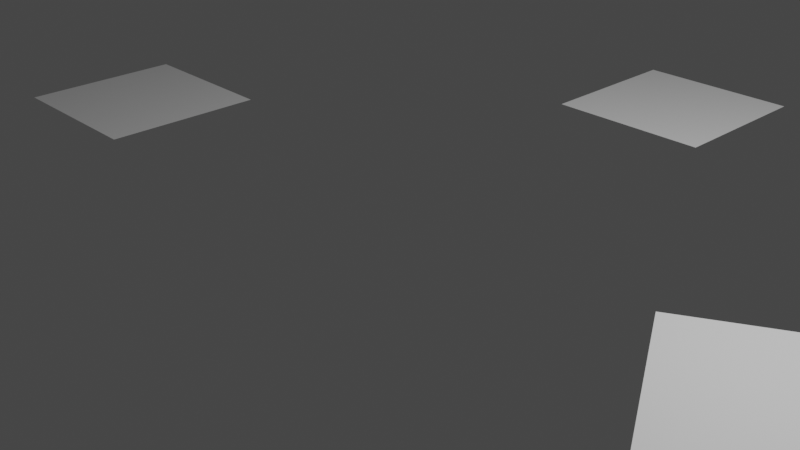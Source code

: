 # Source: sverchok_exemplos.blend  (saved by Blender 2.83.19; exported with 4.5.12 LTS)
import bpy
from mathutils import Matrix  # noqa: F401  (used for matrix-valued properties, if any)

bpy.ops.wm.read_factory_settings(use_empty=True)
scene = bpy.context.scene
scene.name = 'Scene'

# ---- collections
col_collection = bpy.data.collections.new('Collection'); scene.collection.children.link(col_collection)

# ---- world
world_world = bpy.data.worlds.new('World'); scene.world = world_world
world_world.use_nodes = True; world_world.node_tree.nodes.clear()
_N = world_world.node_tree.nodes; _L = world_world.node_tree.links
n0 = _N.new('ShaderNodeOutputWorld'); n0.name = 'World Output'; n0.location = (300, 300)
n1 = _N.new('ShaderNodeBackground'); n1.name = 'Background'; n1.location = (10, 300)
n1.inputs[0].default_value = (0.05088, 0.05088, 0.05088, 1.0)
_L.new(n1.outputs[0], n0.inputs[0])
n0.is_active_output = True
world_world.color = (0.05088, 0.05088, 0.05088)
world_world.use_sun_shadow = False
world_world.sun_shadow_jitter_overblur = 0.0

# ---- cameras
cam_camera = bpy.data.cameras.new('Camera')
cam_camera.clip_end = 100.0
cam_camera.ortho_scale = 7.314

# ---- lights
light_light = bpy.data.lights.new('Light', 'POINT')
light_light.transmission_factor = 0.0
light_light.energy = 1000.0
light_light.shadow_soft_size = 0.1
light_light.shadow_maximum_resolution = 0.006
light_light.use_absolute_resolution = True

# ---- meshes
me_plane = bpy.data.meshes.new('Plane')
me_plane.from_pydata([(-1.0, -1.0, 0.0), (1.0, -1.0, 0.0), (-1.0, 1.0, 0.0), (1.0, 1.0, 0.0)], [], [(0, 1, 3, 2)])
_uv = me_plane.uv_layers.new(name='UVMap')
_uv.uv.foreach_set('vector', [0.0, 0.0, 1.0, 0.0, 1.0, 1.0, 0.0, 1.0])
me_plane.use_remesh_fix_poles = True
me_plane.use_remesh_preserve_attributes = False
me_plane.use_mirror_vertex_groups = False
me_plane.update()
me_plane_001 = bpy.data.meshes.new('Plane.001')
me_plane_001.from_pydata([(-1.0, -1.0, 0.0), (1.0, -1.0, 0.0), (-1.0, 1.0, 0.0), (1.0, 1.0, 0.0)], [], [(0, 1, 3, 2)])
_uv = me_plane_001.uv_layers.new(name='UVMap')
_uv.uv.foreach_set('vector', [0.0, 0.0, 1.0, 0.0, 1.0, 1.0, 0.0, 1.0])
me_plane_001.use_remesh_fix_poles = True
me_plane_001.use_remesh_preserve_attributes = False
me_plane_001.use_mirror_vertex_groups = False
me_plane_001.update()
me_plane_003 = bpy.data.meshes.new('Plane.003')
me_plane_003.from_pydata([(-1.0, -1.0, 0.0), (1.0, -1.0, 0.0), (-1.0, 1.0, 0.0), (1.0, 1.0, 0.0)], [], [(0, 1, 3, 2)])
_uv = me_plane_003.uv_layers.new(name='UVMap')
_uv.uv.foreach_set('vector', [0.0, 0.0, 1.0, 0.0, 1.0, 1.0, 0.0, 1.0])
me_plane_003.use_remesh_fix_poles = True
me_plane_003.use_remesh_preserve_attributes = False
me_plane_003.use_mirror_vertex_groups = False
me_plane_003.update()

# ---- objects
ob_light = bpy.data.objects.new('Light', light_light)
ob_camera = bpy.data.objects.new('Camera', cam_camera)
ob_plane = bpy.data.objects.new('Plane', me_plane)
ob_plane_001 = bpy.data.objects.new('Plane.001', me_plane_001)
ob_plane_003 = bpy.data.objects.new('Plane.003', me_plane_003)

# ---- transforms, parenting, visibility, modifiers, constraints
ob_light.location = (4.076, 1.005, 5.904)
ob_light.rotation_euler = (0.6503, 0.05522, 1.866)
ob_light.lock_rotations_4d = False
ob_light.empty_display_type = 'ARROWS'
ob_light.color = (0.0, 0.0, 0.0, 0.0)
ob_light.lineart.crease_threshold = 0.0
ob_camera.location = (7.359, -6.926, 4.958)
ob_camera.rotation_euler = (1.109, 0.0, 0.8149)
ob_camera.lock_rotations_4d = False
ob_camera.empty_display_type = 'ARROWS'
ob_camera.color = (0.0, 0.0, 0.0, 0.0)
ob_camera.display_type = 'WIRE'
ob_camera.lineart.crease_threshold = 0.0
ob_plane.location = (-4.866, 0.0, 0.0)
ob_plane.lineart.crease_threshold = 0.0
ob_plane_001.location = (0.0, 4.799, 0.0)
ob_plane_001.lineart.crease_threshold = 0.0
ob_plane_003.location = (4.219, 0.0, 0.0)
ob_plane_003.rotation_euler = (0.0, -0.0, 0.5236)
ob_plane_003.lineart.crease_threshold = 0.0

# ---- collection membership
col_collection.objects.link(ob_light)
col_collection.objects.link(ob_camera)
col_collection.objects.link(ob_plane)
col_collection.objects.link(ob_plane_001)
col_collection.objects.link(ob_plane_003)

# ---- scene / render settings (as saved in the file)
scene.camera = ob_camera
scene.frame_start = 1; scene.frame_end = 250; scene.frame_set(1)
scene.render.engine = 'BLENDER_EEVEE_NEXT'
scene.cycles.use_denoising = False
scene.cycles.samples = 128
scene.cycles.sampling_pattern = 'TABULATED_SOBOL'
scene.cycles.use_adaptive_sampling = False
scene.cycles.use_light_tree = False
scene.view_settings.view_transform = 'Filmic'
bpy.context.view_layer.update()

